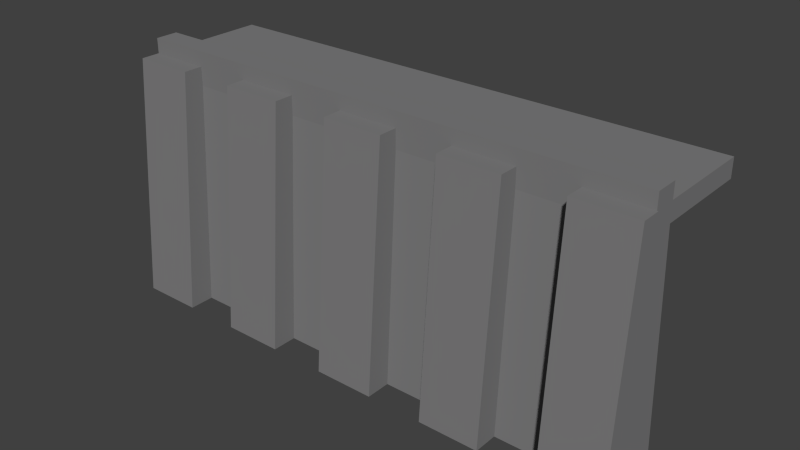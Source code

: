 # Source: wall1.blend  (saved by Blender 2.67.0; exported with 4.5.12 LTS)
import bpy
from mathutils import Matrix  # noqa: F401  (used for matrix-valued properties, if any)

bpy.ops.wm.read_factory_settings(use_empty=True)
scene = bpy.context.scene
scene.name = 'Scene'

# ---- collections
col_collection_1 = bpy.data.collections.new('Collection 1'); scene.collection.children.link(col_collection_1)

# ---- materials (node trees are filled in below, after node groups)
mat_shape_dm4_metal1_001 = bpy.data.materials.new('shape_dm4_metal1.001')
mat_shape_dm4_metal1_001.alpha_threshold = 0.0
mat_shape_dm4_metal1_001.use_transparent_shadow = False
mat_shape_dm4_metal1_001.diffuse_color = (0.2126, 0.2112, 0.214, 1.0)
mat_shape_dm4_metal1_001.roughness = 0.5
mat_shape_dm4_metal1_001.line_color = (0.0, 0.0, 0.0, 1.0)

# ---- material node trees

# ---- world
world_world = bpy.data.worlds.new('World'); scene.world = world_world
world_world.color = (0.05088, 0.05088, 0.05088)
world_world.use_sun_shadow = False
world_world.sun_shadow_jitter_overblur = 0.0
world_world.cycles.sampling_method = 'MANUAL'
world_world.cycles.sample_map_resolution = 256

# ---- meshes
me_cube_012 = bpy.data.meshes.new('Cube.012')
me_cube_012.from_pydata([(-1.623, -20.16, -15.14), (-1.623, 15.93, -15.17), (1.622, 15.93, -15.17), (1.622, -20.16, -15.14), (-0.7875, -20.16, 0.1144), (-0.7865, 15.92, 0.1144), (0.7873, 15.92, 0.1144), (0.7863, -20.16, 0.1144), (-0.7875, -20.16, 1.379), (-0.7865, 15.92, 1.379), (0.7873, 15.92, 1.379), (0.7863, -20.16, 1.379), (-0.7875, -20.16, 2.42), (-0.7865, 15.92, 2.42), (0.7873, 15.92, 2.42), (0.7863, -20.16, 2.42), (-7.493, -20.16, 0.1144), (-7.492, 15.92, 0.1144), (-7.493, -20.16, 1.379), (-7.492, 15.92, 1.379)], [], [(4, 5, 1, 0), (5, 6, 2, 1), (6, 7, 3, 2), (7, 4, 0, 3), (0, 1, 2, 3), (4, 7, 11, 8), (8, 11, 15, 12), (9, 5, 17, 19), (7, 6, 10, 11), (6, 5, 9, 10), (15, 14, 13, 12), (9, 8, 12, 13), (10, 9, 13, 14), (11, 10, 14, 15), (17, 16, 18, 19), (5, 4, 16, 17), (8, 9, 19, 18), (4, 8, 18, 16)])
me_cube_012.materials.append(mat_shape_dm4_metal1_001)
me_cube_012.use_remesh_preserve_volume = False
me_cube_012.use_remesh_preserve_attributes = False
me_cube_012.use_mirror_vertex_groups = False
me_cube_012.update()
me_cube = bpy.data.meshes.new('Cube')
me_cube.from_pydata([(-1.0, -0.2563, 5.866), (-1.0, -0.6315, -1.0), (-1.0, -2.343, -1.0), (-1.0, -1.112, 15.55), (-1.0, 0.2037, 15.55), (-1.0, 0.2037, 15.53), (-1.0, 0.2037, 14.26), (3.145, -0.6313, -1.0), (3.145, -2.343, -1.0), (3.145, -1.112, 15.55), (3.145, 0.2037, 15.55), (3.145, -0.2162, 6.598), (3.145, 0.2037, 15.53), (3.145, 0.2037, 14.26), (7.0, -0.2563, 5.866), (7.0, -0.6315, -1.0), (7.0, -2.343, -1.0), (7.0, -1.112, 15.55), (7.0, 0.2037, 15.55), (7.0, 0.2037, 15.53), (7.0, 0.2037, 14.26), (11.15, -0.6313, -1.0), (11.15, -2.343, -1.0), (11.15, -1.112, 15.55), (11.15, 0.2037, 15.55), (11.15, -0.2162, 6.598), (11.15, 0.2037, 15.53), (11.15, 0.2037, 14.26), (15.0, -0.2563, 5.866), (15.0, -0.6315, -1.0), (15.0, -2.343, -1.0), (15.0, -1.112, 15.55), (15.0, 0.2037, 15.55), (15.0, 0.2037, 15.53), (15.0, 0.2037, 14.26), (19.15, -0.6313, -1.0), (19.15, -2.343, -1.0), (19.15, -1.112, 15.55), (19.15, 0.2037, 15.55), (19.15, -0.2162, 6.598), (19.15, 0.2037, 15.53), (19.15, 0.2037, 14.26), (23.0, -0.2563, 5.866), (23.0, -0.6315, -1.0), (23.0, -2.343, -1.0), (23.0, -1.112, 15.55), (23.0, 0.2037, 15.55), (23.0, 0.2037, 15.53), (23.0, 0.2037, 14.26), (27.15, -0.6313, -1.0), (27.15, -2.343, -1.0), (27.15, -1.112, 15.55), (27.15, 0.2037, 15.55), (27.15, -0.2162, 6.598), (27.15, 0.2037, 15.53), (27.15, 0.2037, 14.26), (31.0, -0.2563, 5.866), (31.0, -0.6315, -1.0), (31.0, -2.343, -1.0), (31.0, -1.112, 15.55), (31.0, 0.2037, 15.55), (31.0, 0.2037, 15.53), (31.0, 0.2037, 14.26), (35.15, -0.6313, -1.0), (35.15, -2.343, -1.0), (35.15, -1.112, 15.55), (35.15, 0.2037, 15.55), (35.15, -0.2162, 6.598), (35.15, 0.2037, 15.53), (35.15, 0.2037, 14.26)], [], [(0, 3, 5, 6), (3, 4, 5), (0, 1, 2, 3), (11, 13, 12, 9), (12, 10, 9), (8, 7, 11, 9), (8, 9, 3, 2), (8, 2, 1, 7), (4, 3, 9, 10), (0, 6, 11, 7), (1, 0, 7), (6, 13, 11), (5, 12, 13, 6), (4, 10, 12, 5), (14, 17, 19, 20), (17, 18, 19), (14, 15, 16, 17), (25, 27, 26, 23), (26, 24, 23), (22, 21, 25, 23), (22, 23, 17, 16), (22, 16, 15, 21), (18, 17, 23, 24), (14, 20, 25, 21), (15, 14, 21), (20, 27, 25), (19, 26, 27, 20), (18, 24, 26, 19), (28, 31, 33, 34), (31, 32, 33), (28, 29, 30, 31), (39, 41, 40, 37), (40, 38, 37), (36, 35, 39, 37), (36, 37, 31, 30), (36, 30, 29, 35), (32, 31, 37, 38), (28, 34, 39, 35), (29, 28, 35), (34, 41, 39), (33, 40, 41, 34), (32, 38, 40, 33), (42, 45, 47, 48), (45, 46, 47), (42, 43, 44, 45), (53, 55, 54, 51), (54, 52, 51), (50, 49, 53, 51), (50, 51, 45, 44), (50, 44, 43, 49), (46, 45, 51, 52), (42, 48, 53, 49), (43, 42, 49), (48, 55, 53), (47, 54, 55, 48), (46, 52, 54, 47), (56, 59, 61, 62), (59, 60, 61), (56, 57, 58, 59), (67, 69, 68, 65), (68, 66, 65), (64, 63, 67, 65), (64, 65, 59, 58), (64, 58, 57, 63), (60, 59, 65, 66), (56, 62, 67, 63), (57, 56, 63), (62, 69, 67), (61, 68, 69, 62), (60, 66, 68, 61)])
me_cube.materials.append(mat_shape_dm4_metal1_001)
me_cube.use_remesh_preserve_volume = False
me_cube.use_remesh_preserve_attributes = False
me_cube.use_mirror_vertex_groups = False
me_cube.update()

# ---- objects
ob_cube_009 = bpy.data.objects.new('Cube.009', me_cube_012)
ob_cube = bpy.data.objects.new('Cube', me_cube)

# ---- transforms, parenting, visibility, modifiers, constraints
ob_cube_009.location = (2.145, 0.09326, 12.36)
ob_cube_009.rotation_euler = (0.0, -0.0, -1.571)
ob_cube_009.lineart.crease_threshold = 0.0
ob_cube.location = (-17.01, -0.8973, -1.791)
ob_cube.lineart.crease_threshold = 0.0

# ---- collection membership
col_collection_1.objects.link(ob_cube_009)
col_collection_1.objects.link(ob_cube)

# ---- scene / render settings (as saved in the file)
scene.frame_start = 1; scene.frame_end = 250; scene.frame_set(1)
scene.render.engine = 'BLENDER_EEVEE_NEXT'
scene.render.image_settings.color_mode = 'RGB'
scene.render.image_settings.compression = 90
scene.render.resolution_percentage = 50
scene.render.dither_intensity = 0.0
scene.render.bake_margin = 2
scene.render.bake_bias = 0.0
scene.cycles.use_denoising = False
scene.cycles.samples = 10
scene.cycles.sampling_pattern = 'TABULATED_SOBOL'
scene.cycles.light_sampling_threshold = 0.0
scene.cycles.use_adaptive_sampling = False
scene.cycles.use_light_tree = False
scene.cycles.blur_glossy = 0.0
scene.cycles.volume_bounces = 1
scene.cycles.pixel_filter_type = 'GAUSSIAN'
scene.cycles.sample_clamp_indirect = 0.0
scene.view_settings.view_transform = 'Standard'
bpy.context.view_layer.update()

# ---- added for rendering (the .blend has no active camera and no usable light): camera, sun
cam_auto = bpy.data.cameras.new('AutoCamera')
cam_auto.lens = 50.0
cam_auto.sensor_width = 36.0
cam_auto.clip_end = 1000.0
ob_auto_camera = bpy.data.objects.new('AutoCamera', cam_auto)
scene.collection.objects.link(ob_auto_camera)
ob_auto_camera.location = (38.5793, -44.0487, 36.7962)
ob_auto_camera.rotation_euler = (1.09748, -7.21219e-08, 0.694738)
scene.camera = ob_auto_camera
light_auto_sun = bpy.data.lights.new('AutoSun', 'SUN')
light_auto_sun.energy = 3.0
light_auto_sun.angle = 0.0523599
ob_auto_sun = bpy.data.objects.new('AutoSun', light_auto_sun)
scene.collection.objects.link(ob_auto_sun)
ob_auto_sun.rotation_euler = (0.872665, 0.174533, 0.523599)
bpy.context.view_layer.update()
